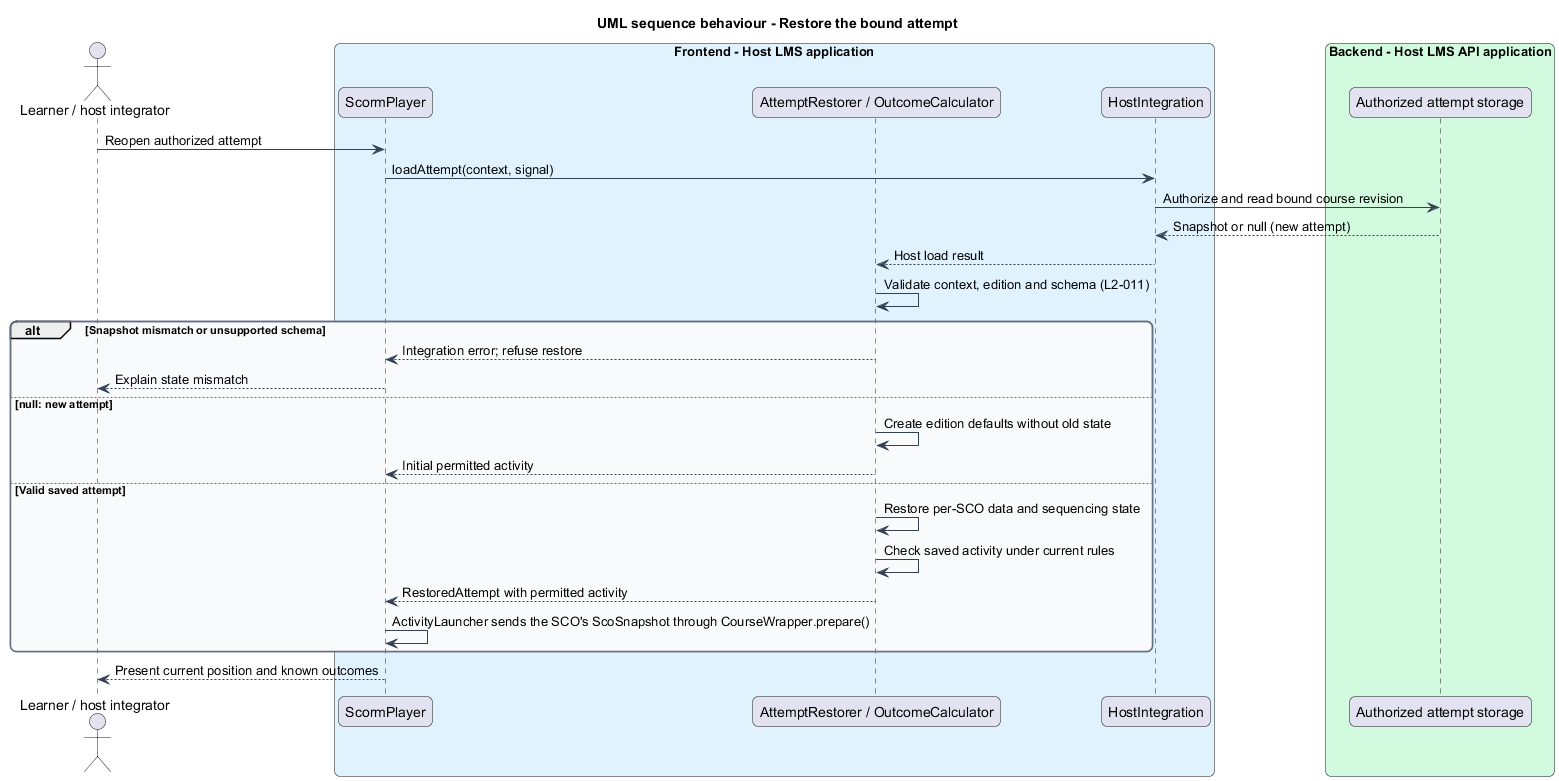

The diagram above was rendered by PlantUML. Its source (embedded in the PNG):
@startuml
title UML sequence behaviour - Restore the bound attempt
skinparam backgroundColor #FFFFFF
skinparam shadowing false
skinparam roundcorner 12
skinparam defaultFontName Arial
skinparam ArrowColor #344054
skinparam rectangle {
  BorderColor #344054
  FontColor #101828
}
skinparam package {
  BorderColor #667085
  FontColor #101828
  BackgroundColor #F9FAFB
}
actor "Learner / host integrator" as actor
box "Frontend - Host LMS application" #E0F2FE
  participant "ScormPlayer" as shell
  participant "AttemptRestorer / OutcomeCalculator" as core
  participant "HostIntegration" as host
end box
box "Backend - Host LMS API application" #D1FADF
  participant "Authorized attempt storage" as api
end box

actor -> shell : Reopen authorized attempt
shell -> host : loadAttempt(context, signal)
host -> api : Authorize and read bound course revision
api --> host : Snapshot or null (new attempt)
host --> core : Host load result
core -> core : Validate context, edition and schema (L2-011)
alt Snapshot mismatch or unsupported schema
  core --> shell : Integration error; refuse restore
  shell --> actor : Explain state mismatch
else null: new attempt
  core -> core : Create edition defaults without old state
  core --> shell : Initial permitted activity
else Valid saved attempt
  core -> core : Restore per-SCO data and sequencing state
  core -> core : Check saved activity under current rules
  core --> shell : RestoredAttempt with permitted activity
  shell -> shell : ActivityLauncher sends the SCO's ScoSnapshot through CourseWrapper.prepare()
end
shell --> actor : Present current position and known outcomes
@enduml